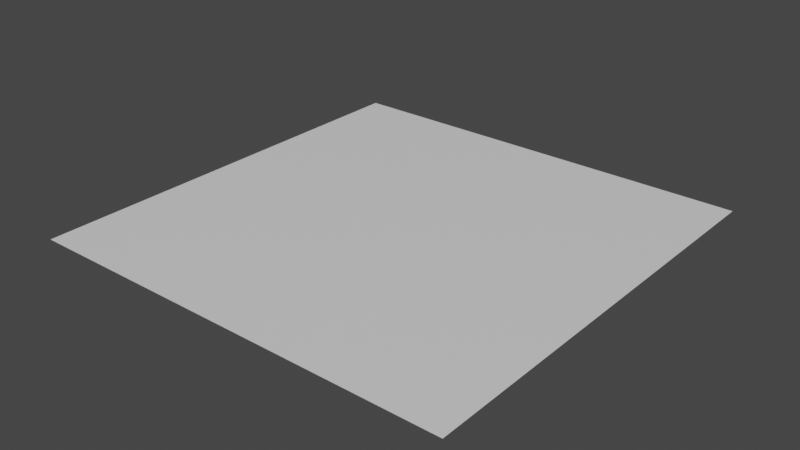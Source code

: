 # Source: grav_flare.blend  (saved by Blender 3.0.42; exported with 4.5.12 LTS)
import bpy
from mathutils import Matrix  # noqa: F401  (used for matrix-valued properties, if any)

bpy.ops.wm.read_factory_settings(use_empty=True)
scene = bpy.context.scene
scene.name = 'Scene'

# ---- collections
col_collection = bpy.data.collections.new('Collection'); scene.collection.children.link(col_collection)

# ---- materials (node trees are filled in below, after node groups)
mat_grav_flare = bpy.data.materials.new('grav_flare')
mat_grav_flare.alpha_threshold = 0.0
mat_grav_flare.use_transparent_shadow = False
mat_grav_flare.line_color = (0.0, 0.0, 0.0, 1.0)

# ---- material node trees
mat_grav_flare.use_nodes = True; mat_grav_flare.node_tree.nodes.clear()
_N = mat_grav_flare.node_tree.nodes; _L = mat_grav_flare.node_tree.links
n0 = _N.new('ShaderNodeOutputMaterial'); n0.name = 'Material Output'; n0.location = (300, 300)
n1 = _N.new('ShaderNodeBsdfPrincipled'); n1.name = 'Principled BSDF'; n1.location = (10, 300)
n1.distribution = 'GGX'
n1.subsurface_method = 'RANDOM_WALK_SKIN'
n1.inputs[2].default_value = 0.4
n1.inputs[3].default_value = 1.45
n1.inputs[27].default_value = (0.0, 0.0, 0.0, 1.0)
n1.inputs[28].default_value = 1.0
_L.new(n1.outputs[0], n0.inputs[0])
n0.is_active_output = True

# ---- world
world_world = bpy.data.worlds.new('World'); scene.world = world_world
world_world.use_nodes = True; world_world.node_tree.nodes.clear()
_N = world_world.node_tree.nodes; _L = world_world.node_tree.links
n0 = _N.new('ShaderNodeOutputWorld'); n0.name = 'World Output'; n0.location = (300, 300)
n1 = _N.new('ShaderNodeBackground'); n1.name = 'Background'; n1.location = (10, 300)
n1.inputs[0].default_value = (0.05088, 0.05088, 0.05088, 1.0)
_L.new(n1.outputs[0], n0.inputs[0])
n0.is_active_output = True
world_world.color = (0.05088, 0.05088, 0.05088)
world_world.use_sun_shadow = False
world_world.sun_shadow_jitter_overblur = 0.0

# ---- meshes
me_plane = bpy.data.meshes.new('Plane')
me_plane.from_pydata([(-1.0, -1.0, 0.0), (1.0, -1.0, 0.0), (-1.0, 1.0, 0.0), (1.0, 1.0, 0.0)], [], [(0, 1, 3, 2)])
_uv = me_plane.uv_layers.new(name='UVMap')
_uv.uv.foreach_set('vector', [0.0, 0.5, 0.5, 0.5, 0.5, 1.0, 0.0, 1.0])
me_plane.materials.append(mat_grav_flare)
me_plane.use_remesh_fix_poles = True
me_plane.use_remesh_preserve_attributes = False
me_plane.update()

# ---- objects
ob_plane = bpy.data.objects.new('Plane', me_plane)

# ---- transforms, parenting, visibility, modifiers, constraints
ob_plane.location = (0.0, 0.0, 0.0)

# ---- collection membership
col_collection.objects.link(ob_plane)

# ---- scene / render settings (as saved in the file)
scene.frame_start = 1; scene.frame_end = 250; scene.frame_set(1)
scene.render.engine = 'BLENDER_EEVEE_NEXT'
scene.cycles.sampling_pattern = 'TABULATED_SOBOL'
scene.cycles.use_light_tree = False
scene.view_settings.view_transform = 'Filmic'
bpy.context.view_layer.update()

# ---- added for rendering (the .blend has no active camera and no usable light): camera, sun
cam_auto = bpy.data.cameras.new('AutoCamera')
cam_auto.lens = 50.0
cam_auto.sensor_width = 36.0
cam_auto.clip_end = 1000.0
ob_auto_camera = bpy.data.objects.new('AutoCamera', cam_auto)
scene.collection.objects.link(ob_auto_camera)
ob_auto_camera.location = (2.61693, -3.14032, 2.09354)
ob_auto_camera.rotation_euler = (1.09748, -7.21219e-08, 0.694738)
scene.camera = ob_auto_camera
light_auto_sun = bpy.data.lights.new('AutoSun', 'SUN')
light_auto_sun.energy = 3.0
light_auto_sun.angle = 0.0523599
ob_auto_sun = bpy.data.objects.new('AutoSun', light_auto_sun)
scene.collection.objects.link(ob_auto_sun)
ob_auto_sun.rotation_euler = (0.872665, 0.174533, 0.523599)
bpy.context.view_layer.update()
